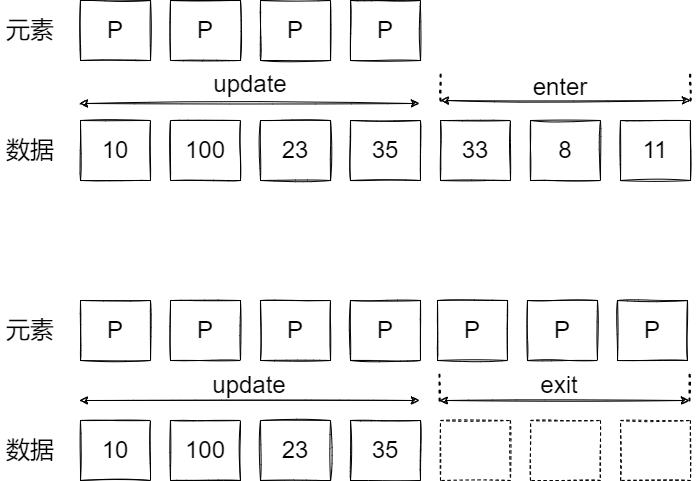

The diagram above was exported from draw.io. Its source (the exported page's mxGraphModel, read from the mxfile embedded in the PNG):
<mxGraphModel dx="1422" dy="762" grid="1" gridSize="10" guides="1" tooltips="1" connect="1" arrows="1" fold="1" page="1" pageScale="1" pageWidth="827" pageHeight="1169" math="0" shadow="0">
  <root>
    <mxCell id="0" />
    <mxCell id="1" parent="0" />
    <mxCell id="Q0OG1P5HlWgZQoCzFtVH-1" value="&lt;font style=&quot;font-size: 24px&quot;&gt;P&lt;/font&gt;" style="rounded=0;whiteSpace=wrap;html=1;sketch=1;" parent="1" vertex="1">
      <mxGeometry x="130" y="130" width="70" height="60" as="geometry" />
    </mxCell>
    <mxCell id="Q0OG1P5HlWgZQoCzFtVH-4" value="&lt;font style=&quot;font-size: 24px&quot;&gt;P&lt;/font&gt;" style="rounded=0;whiteSpace=wrap;html=1;sketch=1;" parent="1" vertex="1">
      <mxGeometry x="220" y="130" width="70" height="60" as="geometry" />
    </mxCell>
    <mxCell id="Q0OG1P5HlWgZQoCzFtVH-5" value="&lt;font style=&quot;font-size: 24px&quot;&gt;P&lt;/font&gt;" style="rounded=0;whiteSpace=wrap;html=1;sketch=1;" parent="1" vertex="1">
      <mxGeometry x="310" y="130" width="70" height="60" as="geometry" />
    </mxCell>
    <mxCell id="Q0OG1P5HlWgZQoCzFtVH-6" value="&lt;font style=&quot;font-size: 24px&quot;&gt;P&lt;/font&gt;" style="rounded=0;whiteSpace=wrap;html=1;sketch=1;" parent="1" vertex="1">
      <mxGeometry x="400" y="130" width="70" height="60" as="geometry" />
    </mxCell>
    <mxCell id="Q0OG1P5HlWgZQoCzFtVH-7" value="&lt;font style=&quot;font-size: 24px&quot;&gt;元素&lt;/font&gt;" style="text;html=1;strokeColor=none;fillColor=none;align=center;verticalAlign=middle;whiteSpace=wrap;rounded=0;sketch=1;fontSize=24;" parent="1" vertex="1">
      <mxGeometry x="50" y="145" width="60" height="30" as="geometry" />
    </mxCell>
    <mxCell id="Q0OG1P5HlWgZQoCzFtVH-8" value="&lt;font style=&quot;font-size: 24px&quot;&gt;10&lt;/font&gt;" style="rounded=0;whiteSpace=wrap;html=1;sketch=1;" parent="1" vertex="1">
      <mxGeometry x="130" y="250" width="70" height="60" as="geometry" />
    </mxCell>
    <mxCell id="Q0OG1P5HlWgZQoCzFtVH-9" value="&lt;font style=&quot;font-size: 24px&quot;&gt;100&lt;/font&gt;" style="rounded=0;whiteSpace=wrap;html=1;sketch=1;" parent="1" vertex="1">
      <mxGeometry x="220" y="250" width="70" height="60" as="geometry" />
    </mxCell>
    <mxCell id="Q0OG1P5HlWgZQoCzFtVH-10" value="&lt;font style=&quot;font-size: 24px&quot;&gt;23&lt;/font&gt;" style="rounded=0;whiteSpace=wrap;html=1;sketch=1;" parent="1" vertex="1">
      <mxGeometry x="310" y="250" width="70" height="60" as="geometry" />
    </mxCell>
    <mxCell id="Q0OG1P5HlWgZQoCzFtVH-11" value="&lt;font style=&quot;font-size: 24px&quot;&gt;35&lt;/font&gt;" style="rounded=0;whiteSpace=wrap;html=1;sketch=1;" parent="1" vertex="1">
      <mxGeometry x="400" y="250" width="70" height="60" as="geometry" />
    </mxCell>
    <mxCell id="Q0OG1P5HlWgZQoCzFtVH-12" value="&lt;font style=&quot;font-size: 24px&quot;&gt;数据&lt;/font&gt;" style="text;html=1;strokeColor=none;fillColor=none;align=center;verticalAlign=middle;whiteSpace=wrap;rounded=0;sketch=1;fontSize=24;" parent="1" vertex="1">
      <mxGeometry x="50" y="265" width="60" height="30" as="geometry" />
    </mxCell>
    <mxCell id="Q0OG1P5HlWgZQoCzFtVH-15" value="" style="endArrow=classic;startArrow=classic;html=1;rounded=0;sketch=1;fontSize=24;" parent="1" edge="1">
      <mxGeometry width="50" height="50" relative="1" as="geometry">
        <mxPoint x="129" y="233" as="sourcePoint" />
        <mxPoint x="469" y="233" as="targetPoint" />
      </mxGeometry>
    </mxCell>
    <mxCell id="Q0OG1P5HlWgZQoCzFtVH-16" value="update" style="text;html=1;strokeColor=none;fillColor=none;align=center;verticalAlign=middle;whiteSpace=wrap;rounded=0;sketch=1;fontSize=24;" parent="1" vertex="1">
      <mxGeometry x="270" y="200" width="60" height="27" as="geometry" />
    </mxCell>
    <mxCell id="Q0OG1P5HlWgZQoCzFtVH-17" value="&lt;font style=&quot;font-size: 24px&quot;&gt;8&lt;/font&gt;" style="rounded=0;whiteSpace=wrap;html=1;sketch=1;" parent="1" vertex="1">
      <mxGeometry x="580" y="250" width="70" height="60" as="geometry" />
    </mxCell>
    <mxCell id="Q0OG1P5HlWgZQoCzFtVH-18" value="&lt;font style=&quot;font-size: 24px&quot;&gt;11&lt;/font&gt;" style="rounded=0;whiteSpace=wrap;html=1;sketch=1;" parent="1" vertex="1">
      <mxGeometry x="670" y="250" width="70" height="60" as="geometry" />
    </mxCell>
    <mxCell id="Q0OG1P5HlWgZQoCzFtVH-19" value="&lt;font style=&quot;font-size: 24px&quot;&gt;33&lt;/font&gt;" style="rounded=0;whiteSpace=wrap;html=1;sketch=1;" parent="1" vertex="1">
      <mxGeometry x="490" y="250" width="70" height="60" as="geometry" />
    </mxCell>
    <mxCell id="Q0OG1P5HlWgZQoCzFtVH-20" value="" style="endArrow=classic;startArrow=classic;html=1;rounded=0;sketch=1;fontSize=24;" parent="1" edge="1">
      <mxGeometry width="50" height="50" relative="1" as="geometry">
        <mxPoint x="490" y="230" as="sourcePoint" />
        <mxPoint x="740" y="230" as="targetPoint" />
      </mxGeometry>
    </mxCell>
    <mxCell id="Q0OG1P5HlWgZQoCzFtVH-21" value="enter" style="text;html=1;strokeColor=none;fillColor=none;align=center;verticalAlign=middle;whiteSpace=wrap;rounded=0;sketch=1;fontSize=24;" parent="1" vertex="1">
      <mxGeometry x="580" y="200" width="60" height="33" as="geometry" />
    </mxCell>
    <mxCell id="Q0OG1P5HlWgZQoCzFtVH-22" value="" style="endArrow=none;dashed=1;html=1;dashPattern=1 3;strokeWidth=2;rounded=0;sketch=1;fontSize=24;" parent="1" edge="1">
      <mxGeometry width="50" height="50" relative="1" as="geometry">
        <mxPoint x="490" y="230" as="sourcePoint" />
        <mxPoint x="490" y="200" as="targetPoint" />
      </mxGeometry>
    </mxCell>
    <mxCell id="Q0OG1P5HlWgZQoCzFtVH-23" value="" style="endArrow=none;dashed=1;html=1;dashPattern=1 3;strokeWidth=2;rounded=0;sketch=1;fontSize=24;" parent="1" edge="1">
      <mxGeometry width="50" height="50" relative="1" as="geometry">
        <mxPoint x="740" y="230" as="sourcePoint" />
        <mxPoint x="740" y="200" as="targetPoint" />
      </mxGeometry>
    </mxCell>
    <mxCell id="Q0OG1P5HlWgZQoCzFtVH-24" value="&lt;font style=&quot;font-size: 24px&quot;&gt;P&lt;/font&gt;" style="rounded=0;whiteSpace=wrap;html=1;sketch=1;" parent="1" vertex="1">
      <mxGeometry x="130" y="430" width="70" height="60" as="geometry" />
    </mxCell>
    <mxCell id="Q0OG1P5HlWgZQoCzFtVH-25" value="&lt;font style=&quot;font-size: 24px&quot;&gt;P&lt;/font&gt;" style="rounded=0;whiteSpace=wrap;html=1;sketch=1;" parent="1" vertex="1">
      <mxGeometry x="220" y="430" width="70" height="60" as="geometry" />
    </mxCell>
    <mxCell id="Q0OG1P5HlWgZQoCzFtVH-26" value="&lt;font style=&quot;font-size: 24px&quot;&gt;P&lt;/font&gt;" style="rounded=0;whiteSpace=wrap;html=1;sketch=1;" parent="1" vertex="1">
      <mxGeometry x="310" y="430" width="70" height="60" as="geometry" />
    </mxCell>
    <mxCell id="Q0OG1P5HlWgZQoCzFtVH-27" value="&lt;font style=&quot;font-size: 24px&quot;&gt;P&lt;/font&gt;" style="rounded=0;whiteSpace=wrap;html=1;sketch=1;" parent="1" vertex="1">
      <mxGeometry x="400" y="430" width="70" height="60" as="geometry" />
    </mxCell>
    <mxCell id="Q0OG1P5HlWgZQoCzFtVH-28" value="&lt;font style=&quot;font-size: 24px&quot;&gt;元素&lt;/font&gt;" style="text;html=1;strokeColor=none;fillColor=none;align=center;verticalAlign=middle;whiteSpace=wrap;rounded=0;sketch=1;fontSize=24;" parent="1" vertex="1">
      <mxGeometry x="50" y="445" width="60" height="30" as="geometry" />
    </mxCell>
    <mxCell id="Q0OG1P5HlWgZQoCzFtVH-29" value="&lt;font style=&quot;font-size: 24px&quot;&gt;10&lt;/font&gt;" style="rounded=0;whiteSpace=wrap;html=1;sketch=1;" parent="1" vertex="1">
      <mxGeometry x="130" y="550" width="70" height="60" as="geometry" />
    </mxCell>
    <mxCell id="Q0OG1P5HlWgZQoCzFtVH-30" value="&lt;font style=&quot;font-size: 24px&quot;&gt;100&lt;/font&gt;" style="rounded=0;whiteSpace=wrap;html=1;sketch=1;" parent="1" vertex="1">
      <mxGeometry x="220" y="550" width="70" height="60" as="geometry" />
    </mxCell>
    <mxCell id="Q0OG1P5HlWgZQoCzFtVH-31" value="&lt;font style=&quot;font-size: 24px&quot;&gt;23&lt;/font&gt;" style="rounded=0;whiteSpace=wrap;html=1;sketch=1;" parent="1" vertex="1">
      <mxGeometry x="310" y="550" width="70" height="60" as="geometry" />
    </mxCell>
    <mxCell id="Q0OG1P5HlWgZQoCzFtVH-32" value="&lt;font style=&quot;font-size: 24px&quot;&gt;35&lt;/font&gt;" style="rounded=0;whiteSpace=wrap;html=1;sketch=1;" parent="1" vertex="1">
      <mxGeometry x="400" y="550" width="70" height="60" as="geometry" />
    </mxCell>
    <mxCell id="Q0OG1P5HlWgZQoCzFtVH-33" value="&lt;font style=&quot;font-size: 24px&quot;&gt;数据&lt;/font&gt;" style="text;html=1;strokeColor=none;fillColor=none;align=center;verticalAlign=middle;whiteSpace=wrap;rounded=0;sketch=1;fontSize=24;" parent="1" vertex="1">
      <mxGeometry x="50" y="565" width="60" height="30" as="geometry" />
    </mxCell>
    <mxCell id="Q0OG1P5HlWgZQoCzFtVH-34" value="" style="endArrow=classic;startArrow=classic;html=1;rounded=0;sketch=1;fontSize=24;" parent="1" edge="1">
      <mxGeometry width="50" height="50" relative="1" as="geometry">
        <mxPoint x="129" y="530" as="sourcePoint" />
        <mxPoint x="469" y="530" as="targetPoint" />
      </mxGeometry>
    </mxCell>
    <mxCell id="Q0OG1P5HlWgZQoCzFtVH-35" value="update" style="text;html=1;strokeColor=none;fillColor=none;align=center;verticalAlign=middle;whiteSpace=wrap;rounded=0;sketch=1;fontSize=24;" parent="1" vertex="1">
      <mxGeometry x="269" y="500" width="60" height="30" as="geometry" />
    </mxCell>
    <mxCell id="Q0OG1P5HlWgZQoCzFtVH-36" value="" style="rounded=0;whiteSpace=wrap;html=1;sketch=1;dashed=1;" parent="1" vertex="1">
      <mxGeometry x="580" y="550" width="70" height="60" as="geometry" />
    </mxCell>
    <mxCell id="Q0OG1P5HlWgZQoCzFtVH-37" value="" style="rounded=0;whiteSpace=wrap;html=1;sketch=1;dashed=1;" parent="1" vertex="1">
      <mxGeometry x="670" y="550" width="70" height="60" as="geometry" />
    </mxCell>
    <mxCell id="Q0OG1P5HlWgZQoCzFtVH-38" value="" style="rounded=0;whiteSpace=wrap;html=1;sketch=1;dashed=1;" parent="1" vertex="1">
      <mxGeometry x="490" y="550" width="70" height="60" as="geometry" />
    </mxCell>
    <mxCell id="Q0OG1P5HlWgZQoCzFtVH-39" value="" style="endArrow=classic;startArrow=classic;html=1;rounded=0;sketch=1;fontSize=24;" parent="1" edge="1">
      <mxGeometry width="50" height="50" relative="1" as="geometry">
        <mxPoint x="489" y="530" as="sourcePoint" />
        <mxPoint x="739" y="530" as="targetPoint" />
      </mxGeometry>
    </mxCell>
    <mxCell id="Q0OG1P5HlWgZQoCzFtVH-40" value="exit" style="text;html=1;strokeColor=none;fillColor=none;align=center;verticalAlign=middle;whiteSpace=wrap;rounded=0;sketch=1;fontSize=24;" parent="1" vertex="1">
      <mxGeometry x="579" y="500" width="60" height="30" as="geometry" />
    </mxCell>
    <mxCell id="Q0OG1P5HlWgZQoCzFtVH-41" value="" style="endArrow=none;dashed=1;html=1;dashPattern=1 3;strokeWidth=2;rounded=0;sketch=1;fontSize=24;" parent="1" edge="1">
      <mxGeometry width="50" height="50" relative="1" as="geometry">
        <mxPoint x="489" y="530" as="sourcePoint" />
        <mxPoint x="489" y="500" as="targetPoint" />
      </mxGeometry>
    </mxCell>
    <mxCell id="Q0OG1P5HlWgZQoCzFtVH-42" value="" style="endArrow=none;dashed=1;html=1;dashPattern=1 3;strokeWidth=2;rounded=0;sketch=1;fontSize=24;" parent="1" edge="1">
      <mxGeometry width="50" height="50" relative="1" as="geometry">
        <mxPoint x="739" y="530" as="sourcePoint" />
        <mxPoint x="739" y="500" as="targetPoint" />
      </mxGeometry>
    </mxCell>
    <mxCell id="Q0OG1P5HlWgZQoCzFtVH-43" value="&lt;font style=&quot;font-size: 24px&quot;&gt;P&lt;/font&gt;" style="rounded=0;whiteSpace=wrap;html=1;sketch=1;" parent="1" vertex="1">
      <mxGeometry x="577" y="430" width="70" height="60" as="geometry" />
    </mxCell>
    <mxCell id="Q0OG1P5HlWgZQoCzFtVH-44" value="&lt;font style=&quot;font-size: 24px&quot;&gt;P&lt;/font&gt;" style="rounded=0;whiteSpace=wrap;html=1;sketch=1;" parent="1" vertex="1">
      <mxGeometry x="667" y="430" width="70" height="60" as="geometry" />
    </mxCell>
    <mxCell id="Q0OG1P5HlWgZQoCzFtVH-46" value="&lt;font style=&quot;font-size: 24px&quot;&gt;P&lt;/font&gt;" style="rounded=0;whiteSpace=wrap;html=1;sketch=1;" parent="1" vertex="1">
      <mxGeometry x="487" y="430" width="70" height="60" as="geometry" />
    </mxCell>
  </root>
</mxGraphModel>